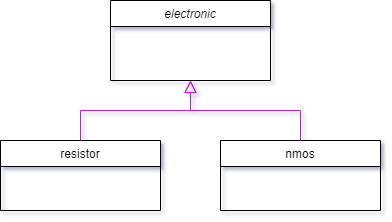

The diagram above was exported from draw.io. Its source (the exported page's mxGraphModel, read from the mxfile embedded in the PNG):
<mxGraphModel dx="1038" dy="551" grid="1" gridSize="10" guides="1" tooltips="1" connect="1" arrows="1" fold="1" page="1" pageScale="1" pageWidth="827" pageHeight="1169" math="0" shadow="0">
  <root>
    <mxCell id="WIyWlLk6GJQsqaUBKTNV-0" />
    <mxCell id="WIyWlLk6GJQsqaUBKTNV-1" parent="WIyWlLk6GJQsqaUBKTNV-0" />
    <mxCell id="zkfFHV4jXpPFQw0GAbJ--0" value="electronic&#10;" style="swimlane;fontStyle=2;align=center;verticalAlign=top;childLayout=stackLayout;horizontal=1;startSize=26;horizontalStack=0;resizeParent=1;resizeLast=0;collapsible=1;marginBottom=0;rounded=0;shadow=0;strokeWidth=1;" parent="WIyWlLk6GJQsqaUBKTNV-1" vertex="1">
      <mxGeometry x="220" y="220" width="160" height="80" as="geometry">
        <mxRectangle x="230" y="140" width="160" height="26" as="alternateBounds" />
      </mxGeometry>
    </mxCell>
    <mxCell id="zkfFHV4jXpPFQw0GAbJ--6" value="resistor" style="swimlane;fontStyle=0;align=center;verticalAlign=top;childLayout=stackLayout;horizontal=1;startSize=26;horizontalStack=0;resizeParent=1;resizeLast=0;collapsible=1;marginBottom=0;rounded=0;shadow=0;strokeWidth=1;" parent="WIyWlLk6GJQsqaUBKTNV-1" vertex="1">
      <mxGeometry x="110" y="360" width="160" height="70" as="geometry">
        <mxRectangle x="130" y="380" width="160" height="26" as="alternateBounds" />
      </mxGeometry>
    </mxCell>
    <mxCell id="zkfFHV4jXpPFQw0GAbJ--12" value="" style="endArrow=block;endSize=10;endFill=0;shadow=0;strokeWidth=1;rounded=0;edgeStyle=elbowEdgeStyle;elbow=vertical;strokeColor=#C11CC7;" parent="WIyWlLk6GJQsqaUBKTNV-1" source="zkfFHV4jXpPFQw0GAbJ--6" target="zkfFHV4jXpPFQw0GAbJ--0" edge="1">
      <mxGeometry width="160" relative="1" as="geometry">
        <mxPoint x="200" y="203" as="sourcePoint" />
        <mxPoint x="200" y="203" as="targetPoint" />
      </mxGeometry>
    </mxCell>
    <mxCell id="zkfFHV4jXpPFQw0GAbJ--13" value="nmos" style="swimlane;fontStyle=0;align=center;verticalAlign=top;childLayout=stackLayout;horizontal=1;startSize=26;horizontalStack=0;resizeParent=1;resizeLast=0;collapsible=1;marginBottom=0;rounded=0;shadow=0;strokeWidth=1;" parent="WIyWlLk6GJQsqaUBKTNV-1" vertex="1">
      <mxGeometry x="330" y="360" width="160" height="70" as="geometry">
        <mxRectangle x="340" y="380" width="170" height="26" as="alternateBounds" />
      </mxGeometry>
    </mxCell>
    <mxCell id="zkfFHV4jXpPFQw0GAbJ--16" value="" style="endArrow=block;endSize=10;endFill=0;shadow=0;strokeWidth=1;rounded=0;edgeStyle=elbowEdgeStyle;elbow=vertical;strokeColor=#C11CC7;" parent="WIyWlLk6GJQsqaUBKTNV-1" source="zkfFHV4jXpPFQw0GAbJ--13" target="zkfFHV4jXpPFQw0GAbJ--0" edge="1">
      <mxGeometry width="160" relative="1" as="geometry">
        <mxPoint x="210" y="373" as="sourcePoint" />
        <mxPoint x="310" y="271" as="targetPoint" />
      </mxGeometry>
    </mxCell>
  </root>
</mxGraphModel>